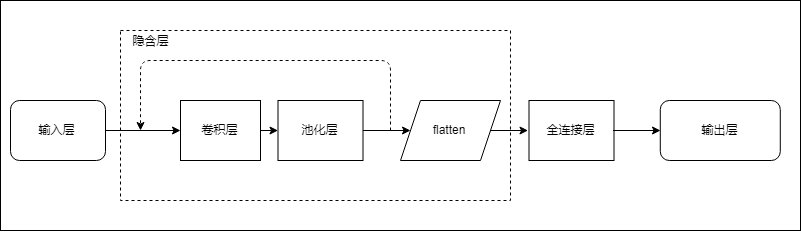

The diagram above was exported from draw.io. Its source (the exported page's mxGraphModel, read from the mxfile embedded in the PNG):
<mxGraphModel dx="1485" dy="780" grid="1" gridSize="10" guides="1" tooltips="1" connect="1" arrows="1" fold="1" page="1" pageScale="1" pageWidth="850" pageHeight="1100" math="0" shadow="0">
  <root>
    <mxCell id="0" />
    <mxCell id="1" parent="0" />
    <mxCell id="LHtUhIc5u1ga13JARKq--1" value="输入层" style="rounded=1;whiteSpace=wrap;html=1;" vertex="1" parent="1">
      <mxGeometry x="10" y="230" width="95" height="60" as="geometry" />
    </mxCell>
    <mxCell id="LHtUhIc5u1ga13JARKq--2" value="卷积层" style="rounded=0;whiteSpace=wrap;html=1;" vertex="1" parent="1">
      <mxGeometry x="180" y="230" width="80" height="60" as="geometry" />
    </mxCell>
    <mxCell id="LHtUhIc5u1ga13JARKq--3" value="池化层" style="rounded=0;whiteSpace=wrap;html=1;" vertex="1" parent="1">
      <mxGeometry x="277.5" y="230" width="85" height="60" as="geometry" />
    </mxCell>
    <mxCell id="LHtUhIc5u1ga13JARKq--7" value="" style="endArrow=classic;html=1;entryX=0;entryY=0.5;entryDx=0;entryDy=0;exitX=1;exitY=0.5;exitDx=0;exitDy=0;" edge="1" parent="1" source="LHtUhIc5u1ga13JARKq--1" target="LHtUhIc5u1ga13JARKq--2">
      <mxGeometry width="50" height="50" relative="1" as="geometry">
        <mxPoint x="-95" y="620" as="sourcePoint" />
        <mxPoint x="-45" y="570" as="targetPoint" />
      </mxGeometry>
    </mxCell>
    <mxCell id="LHtUhIc5u1ga13JARKq--8" value="" style="endArrow=classic;html=1;entryX=0;entryY=0.5;entryDx=0;entryDy=0;exitX=1;exitY=0.5;exitDx=0;exitDy=0;" edge="1" parent="1" source="LHtUhIc5u1ga13JARKq--2" target="LHtUhIc5u1ga13JARKq--3">
      <mxGeometry width="50" height="50" relative="1" as="geometry">
        <mxPoint x="-105" y="620" as="sourcePoint" />
        <mxPoint x="-55" y="570" as="targetPoint" />
      </mxGeometry>
    </mxCell>
    <mxCell id="LHtUhIc5u1ga13JARKq--19" value="全连接层" style="rounded=0;whiteSpace=wrap;html=1;" vertex="1" parent="1">
      <mxGeometry x="528.5" y="230" width="85" height="60" as="geometry" />
    </mxCell>
    <mxCell id="LHtUhIc5u1ga13JARKq--20" value="flatten" style="shape=parallelogram;perimeter=parallelogramPerimeter;whiteSpace=wrap;html=1;" vertex="1" parent="1">
      <mxGeometry x="400" y="230" width="100" height="60" as="geometry" />
    </mxCell>
    <mxCell id="LHtUhIc5u1ga13JARKq--21" value="输出层" style="rounded=1;whiteSpace=wrap;html=1;" vertex="1" parent="1">
      <mxGeometry x="659.7856794084821" y="230" width="120" height="60" as="geometry" />
    </mxCell>
    <mxCell id="LHtUhIc5u1ga13JARKq--22" value="" style="endArrow=classic;html=1;entryX=0;entryY=0.5;entryDx=0;entryDy=0;exitX=1;exitY=0.5;exitDx=0;exitDy=0;" edge="1" parent="1" source="LHtUhIc5u1ga13JARKq--3" target="LHtUhIc5u1ga13JARKq--20">
      <mxGeometry width="50" height="50" relative="1" as="geometry">
        <mxPoint x="410" y="260" as="sourcePoint" />
        <mxPoint x="304.7142857142858" y="269.7142857142858" as="targetPoint" />
      </mxGeometry>
    </mxCell>
    <mxCell id="LHtUhIc5u1ga13JARKq--24" value="" style="endArrow=classic;html=1;exitX=1;exitY=0.5;exitDx=0;exitDy=0;entryX=0;entryY=0.5;entryDx=0;entryDy=0;" edge="1" parent="1" source="LHtUhIc5u1ga13JARKq--20" target="LHtUhIc5u1ga13JARKq--19">
      <mxGeometry width="50" height="50" relative="1" as="geometry">
        <mxPoint x="355" y="269.66666666666674" as="sourcePoint" />
        <mxPoint x="520" y="270" as="targetPoint" />
      </mxGeometry>
    </mxCell>
    <mxCell id="LHtUhIc5u1ga13JARKq--25" value="" style="endArrow=classic;html=1;exitX=1;exitY=0.5;exitDx=0;exitDy=0;entryX=0;entryY=0.5;entryDx=0;entryDy=0;" edge="1" parent="1" source="LHtUhIc5u1ga13JARKq--19" target="LHtUhIc5u1ga13JARKq--21">
      <mxGeometry width="50" height="50" relative="1" as="geometry">
        <mxPoint x="482.7647058823529" y="269.7058823529412" as="sourcePoint" />
        <mxPoint x="529.8235294117646" y="269.7058823529412" as="targetPoint" />
      </mxGeometry>
    </mxCell>
    <mxCell id="LHtUhIc5u1ga13JARKq--26" value="" style="edgeStyle=elbowEdgeStyle;elbow=vertical;endArrow=classic;html=1;dashed=1;" edge="1" parent="1">
      <mxGeometry width="50" height="50" relative="1" as="geometry">
        <mxPoint x="390" y="260" as="sourcePoint" />
        <mxPoint x="140" y="260" as="targetPoint" />
        <Array as="points">
          <mxPoint x="270" y="190" />
        </Array>
      </mxGeometry>
    </mxCell>
    <mxCell id="LHtUhIc5u1ga13JARKq--27" value="" style="rounded=0;whiteSpace=wrap;html=1;gradientColor=none;fillColor=none;" vertex="1" parent="1">
      <mxGeometry y="130" width="800" height="230" as="geometry" />
    </mxCell>
    <mxCell id="LHtUhIc5u1ga13JARKq--28" value="" style="rounded=0;whiteSpace=wrap;html=1;fillColor=none;gradientColor=none;dashed=1;" vertex="1" parent="1">
      <mxGeometry x="120" y="160" width="390" height="170" as="geometry" />
    </mxCell>
    <mxCell id="LHtUhIc5u1ga13JARKq--29" value="隐含层&lt;br&gt;" style="text;html=1;strokeColor=none;fillColor=none;align=center;verticalAlign=middle;whiteSpace=wrap;rounded=0;dashed=1;" vertex="1" parent="1">
      <mxGeometry x="130" y="160" width="40" height="20" as="geometry" />
    </mxCell>
  </root>
</mxGraphModel>